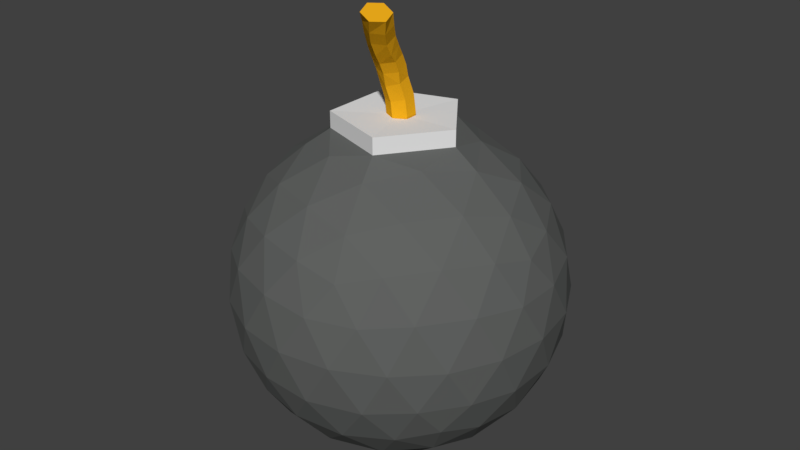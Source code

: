 # Source: bomba001.blend  (saved by Blender 2.78.0; exported with 4.5.12 LTS)
import bpy
from mathutils import Matrix  # noqa: F401  (used for matrix-valued properties, if any)

bpy.ops.wm.read_factory_settings(use_empty=True)
scene = bpy.context.scene
scene.name = 'Scene'

# ---- collections
col_collection_1 = bpy.data.collections.new('Collection 1'); scene.collection.children.link(col_collection_1)

# ---- materials (node trees are filled in below, after node groups)
mat_material_003 = bpy.data.materials.new('Material.003')
mat_material_003.alpha_threshold = 0.0
mat_material_003.use_transparent_shadow = False
mat_material_003.diffuse_color = (0.814, 0.3947, 0.01038, 1.0)
mat_material_003.roughness = 0.5
mat_material_001 = bpy.data.materials.new('Material.001')
mat_material_001.alpha_threshold = 0.0
mat_material_001.use_transparent_shadow = False
mat_material_001.diffuse_color = (0.1189, 0.1237, 0.1201, 1.0)
mat_material_001.roughness = 0.5
mat_material_002 = bpy.data.materials.new('Material.002')
mat_material_002.alpha_threshold = 0.0
mat_material_002.use_transparent_shadow = False
mat_material_002.roughness = 0.5

# ---- material node trees

# ---- world
world_world = bpy.data.worlds.new('World'); scene.world = world_world
world_world.color = (0.05088, 0.05088, 0.05088)
world_world.use_sun_shadow = False
world_world.sun_shadow_jitter_overblur = 0.0
world_world.cycles.sampling_method = 'MANUAL'

# ---- meshes
me_cylinder = bpy.data.meshes.new('Cylinder')
me_cylinder.from_pydata([(0.0, 0.01, -1.0), (0.0002979, -0.00239, 0.9361), (0.00866, 0.005, -1.0), (0.009341, -0.005891, 0.8785), (0.00866, -0.005, -1.0), (0.01022, -0.01515, 0.7689), (-8.742e-10, -0.01, -1.0), (0.002053, -0.0209, 0.717), (-0.00866, -0.005, -1.0), (-0.006991, -0.0174, 0.7746), (-0.00866, 0.005, -1.0), (-0.007868, -0.008142, 0.8842), (0.00401, 0.01, -0.5878), (0.002005, 0.01057, -0.1329), (0.0, 0.006902, 0.3234), (-0.0002781, 0.002435, 0.6706), (0.008765, -0.001067, 0.613), (0.008529, 0.00161, 0.321), (0.01053, 0.005345, -0.1076), (0.01254, 0.005, -0.5358), (0.009643, -0.01032, 0.5035), (0.008529, -0.007787, 0.2184), (0.01053, -0.004504, -0.1597), (0.01254, -0.005, -0.5358), (0.001477, -0.01607, 0.4515), (-6.985e-10, -0.01189, 0.1182), (0.002005, -0.009126, -0.237), (0.00401, -0.01, -0.5878), (-0.007567, -0.01257, 0.5092), (-0.008529, -0.006599, 0.1205), (-0.006524, -0.003901, -0.2623), (-0.004518, -0.005, -0.6399), (-0.008444, -0.003317, 0.6187), (-0.008529, 0.002798, 0.2231), (-0.006524, 0.005948, -0.2102), (-0.004518, 0.005, -0.6399), (0.02077, -0.03145, 2.008), (0.01199, -0.02923, 2.132), (0.02188, -0.0405, 1.886), (0.01421, -0.04732, 1.888), (0.005426, -0.04509, 2.013), (0.004318, -0.03605, 2.135), (0.00352, -0.02709, 0.9523), (0.0052, -0.03408, 1.277), (0.008791, -0.04041, 1.565), (0.001033, -0.0373, 1.743), (-0.002558, -0.03096, 1.455), (-0.00501, -0.02397, 1.081), (0.01189, -0.01324, 1.142), (0.01439, -0.02023, 1.413), (0.01798, -0.02657, 1.702), (0.01727, -0.03505, 1.545), (0.01367, -0.02871, 1.256), (0.01197, -0.02172, 0.9831), (0.00175, -0.02882, 1.9), (-0.001841, -0.02248, 1.612), (-0.005092, -0.01549, 1.24), (0.003357, -0.01013, 1.27), (0.006633, -0.01712, 1.591), (0.01022, -0.02346, 1.879)], [], [(15, 1, 3, 16), (16, 3, 5, 20), (20, 5, 7, 24), (24, 7, 9, 28), (45, 44, 39, 40), (28, 9, 11, 32), (32, 11, 1, 15), (0, 2, 4, 6, 8, 10), (10, 35, 12, 0), (35, 34, 13, 12), (34, 33, 14, 13), (33, 32, 15, 14), (8, 31, 35, 10), (31, 30, 34, 35), (30, 29, 33, 34), (29, 28, 32, 33), (6, 27, 31, 8), (27, 26, 30, 31), (26, 25, 29, 30), (25, 24, 28, 29), (4, 23, 27, 6), (23, 22, 26, 27), (22, 21, 25, 26), (21, 20, 24, 25), (2, 19, 23, 4), (19, 18, 22, 23), (18, 17, 21, 22), (17, 16, 20, 21), (0, 12, 19, 2), (12, 13, 18, 19), (13, 14, 17, 18), (14, 15, 16, 17), (36, 37, 41, 40, 39, 38), (51, 50, 36, 38), (54, 45, 40, 41), (50, 59, 37, 36), (44, 51, 38, 39), (59, 54, 41, 37), (1, 11, 56, 57), (57, 56, 55, 58), (58, 55, 54, 59), (7, 5, 53, 42), (42, 53, 52, 43), (43, 52, 51, 44), (3, 1, 57, 48), (48, 57, 58, 49), (49, 58, 59, 50), (11, 9, 47, 56), (56, 47, 46, 55), (55, 46, 45, 54), (5, 3, 48, 53), (53, 48, 49, 52), (52, 49, 50, 51), (9, 7, 42, 47), (47, 42, 43, 46), (46, 43, 44, 45)])
me_cylinder.materials.append(mat_material_003)
me_cylinder.use_remesh_preserve_volume = False
me_cylinder.use_remesh_preserve_attributes = False
me_cylinder.use_mirror_vertex_groups = False
me_cylinder.update()
me_icosphere = bpy.data.meshes.new('Icosphere')
me_icosphere.from_pydata([(0.0, 0.0, -1.0), (0.7236, -0.5257, -0.4472), (-0.2764, -0.8506, -0.4472), (-0.8944, 0.0, -0.4472), (-0.2764, 0.8506, -0.4472), (0.7236, 0.5257, -0.4472), (0.2764, -0.8506, 0.4472), (-0.7236, -0.5257, 0.4472), (-0.7236, 0.5257, 0.4472), (0.2764, 0.8506, 0.4472), (0.8944, 0.0, 0.4472), (-0.2328, -0.7166, -0.6575), (-0.1625, -0.5, -0.8507), (-0.07761, -0.2389, -0.9679), (0.2032, -0.1476, -0.9679), (0.4253, -0.309, -0.8507), (0.6095, -0.4429, -0.6575), (0.5319, -0.6817, -0.5023), (0.2629, -0.809, -0.5257), (-0.02964, -0.8642, -0.5023), (0.8127, 0.2952, -0.5023), (0.8506, 0.0, -0.5257), (0.8127, -0.2952, -0.5023), (0.2032, 0.1476, -0.9679), (0.4253, 0.309, -0.8507), (0.6095, 0.4429, -0.6575), (-0.7534, 0.0, -0.6575), (-0.5257, 0.0, -0.8507), (-0.2511, 0.0, -0.9679), (-0.484, -0.7166, -0.5023), (-0.6882, -0.5, -0.5257), (-0.8311, -0.2389, -0.5023), (-0.2328, 0.7166, -0.6575), (-0.1625, 0.5, -0.8507), (-0.07761, 0.2389, -0.9679), (-0.8311, 0.2389, -0.5023), (-0.6882, 0.5, -0.5257), (-0.484, 0.7166, -0.5023), (-0.02964, 0.8642, -0.5023), (0.2629, 0.809, -0.5257), (0.5319, 0.6817, -0.5023), (0.9566, -0.1476, 0.2511), (0.9511, -0.309, -1.752e-08), (0.8607, -0.4429, -0.2512), (0.8607, 0.4429, -0.2512), (0.9511, 0.309, 1.752e-08), (0.9566, 0.1476, 0.2511), (0.1552, -0.9554, 0.2512), (0.0, -1.0, -1.752e-08), (-0.1552, -0.9554, -0.2512), (0.6872, -0.6817, -0.2512), (0.5878, -0.809, 1.752e-08), (0.436, -0.8642, 0.2512), (-0.8607, -0.4429, 0.2512), (-0.9511, -0.309, -1.752e-08), (-0.9566, -0.1476, -0.2511), (-0.436, -0.8642, -0.2512), (-0.5878, -0.809, 1.752e-08), (-0.6872, -0.6817, 0.2512), (-0.6872, 0.6817, 0.2512), (-0.5878, 0.809, -1.752e-08), (-0.436, 0.8642, -0.2512), (-0.9566, 0.1476, -0.2511), (-0.9511, 0.309, 1.752e-08), (-0.8607, 0.4429, 0.2512), (0.436, 0.8642, 0.2512), (0.5878, 0.809, -1.752e-08), (0.6872, 0.6817, -0.2512), (-0.1552, 0.9554, -0.2512), (0.0, 1.0, 1.752e-08), (0.1552, 0.9554, 0.2512), (0.8311, -0.2389, 0.5023), (0.6882, -0.5, 0.5257), (0.484, -0.7166, 0.5023), (0.02964, -0.8642, 0.5023), (-0.2629, -0.809, 0.5257), (-0.5319, -0.6817, 0.5023), (-0.8127, -0.2952, 0.5023), (-0.8506, 0.0, 0.5257), (-0.8127, 0.2952, 0.5023), (-0.5319, 0.6817, 0.5023), (-0.2629, 0.809, 0.5257), (0.02964, 0.8642, 0.5023), (0.484, 0.7166, 0.5023), (0.6882, 0.5, 0.5257), (0.8311, 0.2389, 0.5023), (0.1188, -0.3656, 0.9506), (0.1625, -0.5, 0.8507), (0.2328, -0.7166, 0.6575), (0.7534, 0.0, 0.6575), (0.5257, 0.0, 0.8507), (0.3844, -7.906e-10, 0.9506), (-0.311, -0.2259, 0.9506), (-0.4253, -0.309, 0.8507), (-0.6095, -0.4429, 0.6575), (-0.311, 0.2259, 0.9506), (-0.4253, 0.309, 0.8507), (-0.6095, 0.4429, 0.6575), (0.1188, 0.3656, 0.9506), (0.1625, 0.5, 0.8507), (0.2328, 0.7166, 0.6575), (0.3618, 0.2629, 0.8944), (0.6382, 0.2629, 0.7236), (0.4472, 0.5257, 0.7236), (-0.1382, 0.4253, 0.8944), (-0.05279, 0.6882, 0.7236), (-0.3618, 0.5878, 0.7236), (-0.4472, 0.0, 0.8944), (-0.6708, 0.1625, 0.7236), (-0.6708, -0.1625, 0.7236), (-0.1382, -0.4253, 0.8944), (-0.3618, -0.5878, 0.7236), (-0.05279, -0.6882, 0.7236), (0.3618, -0.2629, 0.8944), (0.4472, -0.5257, 0.7236), (0.6382, -0.2629, 0.7236), (0.8618, 0.4253, 0.2764), (0.809, 0.5878, 0.0), (0.6708, 0.6882, 0.2764), (-0.1382, 0.9511, 0.2764), (-0.309, 0.9511, -4.92e-07), (-0.4472, 0.8506, 0.2764), (-0.9472, 0.1625, 0.2764), (-1.0, -3.608e-07, 6.232e-07), (-0.9472, -0.1625, 0.2764), (-0.4472, -0.8506, 0.2764), (-0.309, -0.9511, -7.872e-07), (-0.1382, -0.9511, 0.2764), (0.6708, -0.6882, 0.2764), (0.809, -0.5878, -1.902e-06), (0.8618, -0.4253, 0.2764), (0.309, 0.9511, -2.615e-14), (0.4472, 0.8506, -0.2764), (0.1382, 0.9511, -0.2764), (-0.809, 0.5878, -7.845e-14), (-0.6708, 0.6882, -0.2764), (-0.8618, 0.4253, -0.2764), (-0.809, -0.5878, 8.031e-14), (-0.8618, -0.4253, -0.2764), (-0.6708, -0.6882, -0.2764), (0.309, -0.9511, 2.802e-14), (0.1382, -0.9511, -0.2764), (0.4472, -0.8506, -0.2764), (1.0, 0.0, 0.0), (0.9472, -0.1625, -0.2764), (0.9472, 0.1625, -0.2764), (0.3618, 0.5878, -0.7236), (0.1382, 0.4253, -0.8944), (0.05279, 0.6882, -0.7236), (-0.4472, 0.5257, -0.7236), (-0.3618, 0.2629, -0.8944), (-0.6382, 0.2629, -0.7236), (-0.6382, -0.2629, -0.7236), (-0.3618, -0.2629, -0.8944), (-0.4472, -0.5257, -0.7236), (0.6708, 0.1625, -0.7236), (0.6708, -0.1625, -0.7236), (0.4472, -7.38e-07, -0.8944), (0.05279, -0.6882, -0.7236), (0.1382, -0.4253, -0.8944), (0.3618, -0.5878, -0.7236), (2.126e-08, 9.842e-11, 1.039), (0.1188, -0.3656, 1.051), (0.3844, -6.4e-10, 1.05), (-0.311, -0.2259, 1.051), (-0.311, 0.2259, 1.051), (0.1188, 0.3656, 1.051)], [], [(0, 14, 13), (1, 16, 22), (0, 13, 28), (0, 28, 34), (0, 34, 23), (1, 22, 43), (2, 19, 49), (3, 31, 55), (4, 37, 61), (5, 40, 67), (1, 43, 50), (2, 49, 56), (3, 55, 62), (4, 61, 68), (5, 67, 44), (6, 73, 88), (7, 76, 94), (8, 79, 97), (9, 82, 100), (10, 85, 89), (95, 92, 164, 165), (90, 101, 91), (89, 102, 90), (91, 101, 98), (101, 99, 98), (90, 102, 101), (102, 103, 101), (101, 103, 99), (103, 100, 99), (89, 85, 102), (85, 84, 102), (102, 84, 103), (84, 83, 103), (103, 83, 100), (83, 9, 100), (98, 95, 165, 166), (99, 104, 98), (100, 105, 99), (98, 104, 95), (104, 96, 95), (99, 105, 104), (105, 106, 104), (104, 106, 96), (106, 97, 96), (100, 82, 105), (82, 81, 105), (105, 81, 106), (81, 80, 106), (106, 80, 97), (80, 8, 97), (91, 98, 166, 163), (96, 107, 95), (97, 108, 96), (95, 107, 92), (107, 93, 92), (96, 108, 107), (108, 109, 107), (107, 109, 93), (109, 94, 93), (97, 79, 108), (79, 78, 108), (108, 78, 109), (78, 77, 109), (109, 77, 94), (77, 7, 94), (86, 91, 163, 162), (93, 110, 92), (94, 111, 93), (92, 110, 86), (110, 87, 86), (93, 111, 110), (111, 112, 110), (110, 112, 87), (112, 88, 87), (94, 76, 111), (76, 75, 111), (111, 75, 112), (75, 74, 112), (112, 74, 88), (74, 6, 88), (92, 86, 162, 164), (87, 113, 86), (88, 114, 87), (86, 113, 91), (113, 90, 91), (87, 114, 113), (114, 115, 113), (113, 115, 90), (115, 89, 90), (88, 73, 114), (73, 72, 114), (114, 72, 115), (72, 71, 115), (115, 71, 89), (71, 10, 89), (46, 85, 10), (45, 116, 46), (44, 117, 45), (46, 116, 85), (116, 84, 85), (45, 117, 116), (117, 118, 116), (116, 118, 84), (118, 83, 84), (44, 67, 117), (67, 66, 117), (117, 66, 118), (66, 65, 118), (118, 65, 83), (65, 9, 83), (70, 82, 9), (69, 119, 70), (68, 120, 69), (70, 119, 82), (119, 81, 82), (69, 120, 119), (120, 121, 119), (119, 121, 81), (121, 80, 81), (68, 61, 120), (61, 60, 120), (120, 60, 121), (60, 59, 121), (121, 59, 80), (59, 8, 80), (64, 79, 8), (63, 122, 64), (62, 123, 63), (64, 122, 79), (122, 78, 79), (63, 123, 122), (123, 124, 122), (122, 124, 78), (124, 77, 78), (62, 55, 123), (55, 54, 123), (123, 54, 124), (54, 53, 124), (124, 53, 77), (53, 7, 77), (58, 76, 7), (57, 125, 58), (56, 126, 57), (58, 125, 76), (125, 75, 76), (57, 126, 125), (126, 127, 125), (125, 127, 75), (127, 74, 75), (56, 49, 126), (49, 48, 126), (126, 48, 127), (48, 47, 127), (127, 47, 74), (47, 6, 74), (52, 73, 6), (51, 128, 52), (50, 129, 51), (52, 128, 73), (128, 72, 73), (51, 129, 128), (129, 130, 128), (128, 130, 72), (130, 71, 72), (50, 43, 129), (43, 42, 129), (129, 42, 130), (42, 41, 130), (130, 41, 71), (41, 10, 71), (65, 70, 9), (66, 131, 65), (67, 132, 66), (65, 131, 70), (131, 69, 70), (66, 132, 131), (132, 133, 131), (131, 133, 69), (133, 68, 69), (67, 40, 132), (40, 39, 132), (132, 39, 133), (39, 38, 133), (133, 38, 68), (38, 4, 68), (59, 64, 8), (60, 134, 59), (61, 135, 60), (59, 134, 64), (134, 63, 64), (60, 135, 134), (135, 136, 134), (134, 136, 63), (136, 62, 63), (61, 37, 135), (37, 36, 135), (135, 36, 136), (36, 35, 136), (136, 35, 62), (35, 3, 62), (53, 58, 7), (54, 137, 53), (55, 138, 54), (53, 137, 58), (137, 57, 58), (54, 138, 137), (138, 139, 137), (137, 139, 57), (139, 56, 57), (55, 31, 138), (31, 30, 138), (138, 30, 139), (30, 29, 139), (139, 29, 56), (29, 2, 56), (47, 52, 6), (48, 140, 47), (49, 141, 48), (47, 140, 52), (140, 51, 52), (48, 141, 140), (141, 142, 140), (140, 142, 51), (142, 50, 51), (49, 19, 141), (19, 18, 141), (141, 18, 142), (18, 17, 142), (142, 17, 50), (17, 1, 50), (41, 46, 10), (42, 143, 41), (43, 144, 42), (41, 143, 46), (143, 45, 46), (42, 144, 143), (144, 145, 143), (143, 145, 45), (145, 44, 45), (43, 22, 144), (22, 21, 144), (144, 21, 145), (21, 20, 145), (145, 20, 44), (20, 5, 44), (25, 40, 5), (24, 146, 25), (23, 147, 24), (25, 146, 40), (146, 39, 40), (24, 147, 146), (147, 148, 146), (146, 148, 39), (148, 38, 39), (23, 34, 147), (34, 33, 147), (147, 33, 148), (33, 32, 148), (148, 32, 38), (32, 4, 38), (32, 37, 4), (33, 149, 32), (34, 150, 33), (32, 149, 37), (149, 36, 37), (33, 150, 149), (150, 151, 149), (149, 151, 36), (151, 35, 36), (34, 28, 150), (28, 27, 150), (150, 27, 151), (27, 26, 151), (151, 26, 35), (26, 3, 35), (26, 31, 3), (27, 152, 26), (28, 153, 27), (26, 152, 31), (152, 30, 31), (27, 153, 152), (153, 154, 152), (152, 154, 30), (154, 29, 30), (28, 13, 153), (13, 12, 153), (153, 12, 154), (12, 11, 154), (154, 11, 29), (11, 2, 29), (20, 25, 5), (21, 155, 20), (22, 156, 21), (20, 155, 25), (155, 24, 25), (21, 156, 155), (156, 157, 155), (155, 157, 24), (157, 23, 24), (22, 16, 156), (16, 15, 156), (156, 15, 157), (15, 14, 157), (157, 14, 23), (14, 0, 23), (11, 19, 2), (12, 158, 11), (13, 159, 12), (11, 158, 19), (158, 18, 19), (12, 159, 158), (159, 160, 158), (158, 160, 18), (160, 17, 18), (13, 14, 159), (14, 15, 159), (159, 15, 160), (15, 16, 160), (160, 16, 17), (16, 1, 17), (163, 166, 161), (166, 165, 161), (165, 164, 161), (164, 162, 161), (162, 163, 161)])
me_icosphere.polygons.foreach_set('material_index', [0, 0, 0, 0, 0, 0, 0, 0, 0, 0, 0, 0, 0, 0, 0, 0, 0, 0, 0, 0, 1, 0, 0, 0, 0, 0, 0, 0, 0, 0, 0, 0, 0, 0, 0, 1, 0, 0, 0, 0, 0, 0, 0, 0, 0, 0, 0, 0, 0, 0, 1, 0, 0, 0, 0, 0, 0, 0, 0, 0, 0, 0, 0, 0, 0, 1, 0, 0, 0, 0, 0, 0, 0, 0, 0, 0, 0, 0, 0, 0, 1, 0, 0, 0, 0, 0, 0, 0, 0, 0, 0, 0, 0, 0, 0, 0, 0, 0, 0, 0, 0, 0, 0, 0, 0, 0, 0, 0, 0, 0, 0, 0, 0, 0, 0, 0, 0, 0, 0, 0, 0, 0, 0, 0, 0, 0, 0, 0, 0, 0, 0, 0, 0, 0, 0, 0, 0, 0, 0, 0, 0, 0, 0, 0, 0, 0, 0, 0, 0, 0, 0, 0, 0, 0, 0, 0, 0, 0, 0, 0, 0, 0, 0, 0, 0, 0, 0, 0, 0, 0, 0, 0, 0, 0, 0, 0, 0, 0, 0, 0, 0, 0, 0, 0, 0, 0, 0, 0, 0, 0, 0, 0, 0, 0, 0, 0, 0, 0, 0, 0, 0, 0, 0, 0, 0, 0, 0, 0, 0, 0, 0, 0, 0, 0, 0, 0, 0, 0, 0, 0, 0, 0, 0, 0, 0, 0, 0, 0, 0, 0, 0, 0, 0, 0, 0, 0, 0, 0, 0, 0, 0, 0, 0, 0, 0, 0, 0, 0, 0, 0, 0, 0, 0, 0, 0, 0, 0, 0, 0, 0, 0, 0, 0, 0, 0, 0, 0, 0, 0, 0, 0, 0, 0, 0, 0, 0, 0, 0, 0, 0, 0, 0, 0, 0, 0, 0, 0, 0, 0, 0, 0, 0, 0, 0, 0, 0, 0, 0, 0, 0, 0, 0, 0, 0, 0, 0, 0, 0, 0, 0, 0, 0, 0, 0, 0, 0, 0, 0, 0, 0, 1, 1, 1, 1, 1])
me_icosphere.materials.append(mat_material_001)
me_icosphere.materials.append(mat_material_002)
me_icosphere.use_remesh_preserve_volume = False
me_icosphere.use_remesh_preserve_attributes = False
me_icosphere.use_mirror_vertex_groups = False
me_icosphere.update()

# ---- objects
ob_cylinder = bpy.data.objects.new('Cylinder', me_cylinder)
ob_icosphere = bpy.data.objects.new('Icosphere', me_icosphere)

# ---- transforms, parenting, visibility, modifiers, constraints
ob_cylinder.location = (-0.02646, 0.0, 1.088)
ob_cylinder.scale = (8.66, 7.5, 0.25)
ob_cylinder.lineart.crease_threshold = 0.0
ob_icosphere.location = (0.0, 0.0, -0.09963)
ob_icosphere.lineart.crease_threshold = 0.0

# ---- collection membership
col_collection_1.objects.link(ob_cylinder)
col_collection_1.objects.link(ob_icosphere)

# ---- scene / render settings (as saved in the file)
scene.frame_start = 1; scene.frame_end = 250; scene.frame_set(1)
scene.render.engine = 'BLENDER_EEVEE_NEXT'
scene.render.resolution_percentage = 50
scene.render.dither_intensity = 0.0
scene.cycles.use_denoising = False
scene.cycles.samples = 128
scene.cycles.sampling_pattern = 'TABULATED_SOBOL'
scene.cycles.light_sampling_threshold = 0.0
scene.cycles.use_adaptive_sampling = False
scene.cycles.use_light_tree = False
scene.cycles.blur_glossy = 0.0
scene.cycles.sample_clamp_indirect = 0.0
scene.view_settings.view_transform = 'Standard'
bpy.context.view_layer.update()

# ---- added for rendering (the .blend has no active camera and no usable light): camera, sun
cam_auto = bpy.data.cameras.new('AutoCamera')
cam_auto.lens = 50.0
cam_auto.sensor_width = 36.0
cam_auto.clip_end = 1000.0
ob_auto_camera = bpy.data.objects.new('AutoCamera', cam_auto)
scene.collection.objects.link(ob_auto_camera)
ob_auto_camera.location = (3.63171, -4.35805, 3.16656)
ob_auto_camera.rotation_euler = (1.09748, -7.21219e-08, 0.694738)
scene.camera = ob_auto_camera
light_auto_sun = bpy.data.lights.new('AutoSun', 'SUN')
light_auto_sun.energy = 3.0
light_auto_sun.angle = 0.0523599
ob_auto_sun = bpy.data.objects.new('AutoSun', light_auto_sun)
scene.collection.objects.link(ob_auto_sun)
ob_auto_sun.rotation_euler = (0.872665, 0.174533, 0.523599)
bpy.context.view_layer.update()
